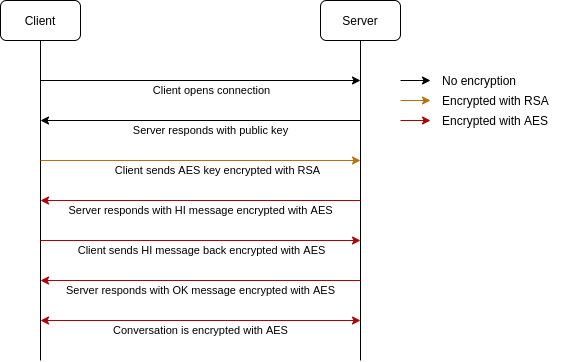

The diagram above was exported from draw.io. Its source (the exported page's mxGraphModel, read from the mxfile embedded in the PNG):
<mxGraphModel dx="981" dy="556" grid="1" gridSize="10" guides="1" tooltips="1" connect="1" arrows="1" fold="1" page="1" pageScale="1" pageWidth="850" pageHeight="1100" background="#ffffff" math="0" shadow="0">
  <root>
    <mxCell id="0" />
    <mxCell id="1" parent="0" />
    <mxCell id="_qOLPRbEbBH7RfJhpgbZ-1" value="Client" style="rounded=1;whiteSpace=wrap;html=1;" vertex="1" parent="1">
      <mxGeometry x="80" y="40" width="80" height="40" as="geometry" />
    </mxCell>
    <mxCell id="_qOLPRbEbBH7RfJhpgbZ-2" value="Server" style="rounded=1;whiteSpace=wrap;html=1;" vertex="1" parent="1">
      <mxGeometry x="400" y="40" width="80" height="40" as="geometry" />
    </mxCell>
    <mxCell id="_qOLPRbEbBH7RfJhpgbZ-3" value="" style="endArrow=none;html=1;entryX=0.5;entryY=1;entryDx=0;entryDy=0;" edge="1" parent="1" target="_qOLPRbEbBH7RfJhpgbZ-1">
      <mxGeometry width="50" height="50" relative="1" as="geometry">
        <mxPoint x="120" y="400" as="sourcePoint" />
        <mxPoint x="450" y="330" as="targetPoint" />
      </mxGeometry>
    </mxCell>
    <mxCell id="_qOLPRbEbBH7RfJhpgbZ-4" value="" style="endArrow=none;html=1;entryX=0.5;entryY=1;entryDx=0;entryDy=0;" edge="1" parent="1" target="_qOLPRbEbBH7RfJhpgbZ-2">
      <mxGeometry width="50" height="50" relative="1" as="geometry">
        <mxPoint x="440" y="400" as="sourcePoint" />
        <mxPoint x="130" y="90" as="targetPoint" />
      </mxGeometry>
    </mxCell>
    <mxCell id="_qOLPRbEbBH7RfJhpgbZ-5" value="" style="endArrow=classic;html=1;" edge="1" parent="1">
      <mxGeometry width="50" height="50" relative="1" as="geometry">
        <mxPoint x="120" y="120" as="sourcePoint" />
        <mxPoint x="440" y="120" as="targetPoint" />
      </mxGeometry>
    </mxCell>
    <mxCell id="_qOLPRbEbBH7RfJhpgbZ-6" value="Client opens connection" style="edgeLabel;html=1;align=center;verticalAlign=middle;resizable=0;points=[];" vertex="1" connectable="0" parent="_qOLPRbEbBH7RfJhpgbZ-5">
      <mxGeometry x="0.4083" relative="1" as="geometry">
        <mxPoint x="-55" y="10" as="offset" />
      </mxGeometry>
    </mxCell>
    <mxCell id="_qOLPRbEbBH7RfJhpgbZ-7" value="" style="endArrow=classic;html=1;" edge="1" parent="1">
      <mxGeometry width="50" height="50" relative="1" as="geometry">
        <mxPoint x="440" y="160" as="sourcePoint" />
        <mxPoint x="120" y="160" as="targetPoint" />
      </mxGeometry>
    </mxCell>
    <mxCell id="_qOLPRbEbBH7RfJhpgbZ-8" value="Server responds with public key" style="edgeLabel;html=1;align=center;verticalAlign=middle;resizable=0;points=[];" vertex="1" connectable="0" parent="_qOLPRbEbBH7RfJhpgbZ-7">
      <mxGeometry x="0.5" y="2" relative="1" as="geometry">
        <mxPoint x="90" y="8" as="offset" />
      </mxGeometry>
    </mxCell>
    <mxCell id="_qOLPRbEbBH7RfJhpgbZ-9" value="" style="endArrow=classic;html=1;fillColor=#f0a30a;strokeColor=#BD7000;" edge="1" parent="1">
      <mxGeometry width="50" height="50" relative="1" as="geometry">
        <mxPoint x="120" y="200" as="sourcePoint" />
        <mxPoint x="440" y="200" as="targetPoint" />
      </mxGeometry>
    </mxCell>
    <mxCell id="_qOLPRbEbBH7RfJhpgbZ-10" value="Client sends AES key encrypted with RSA" style="edgeLabel;html=1;align=center;verticalAlign=middle;resizable=0;points=[];" vertex="1" connectable="0" parent="_qOLPRbEbBH7RfJhpgbZ-9">
      <mxGeometry x="0.4083" relative="1" as="geometry">
        <mxPoint x="-49" y="10" as="offset" />
      </mxGeometry>
    </mxCell>
    <mxCell id="_qOLPRbEbBH7RfJhpgbZ-11" value="" style="endArrow=classic;html=1;fillColor=#e51400;strokeColor=#B20000;" edge="1" parent="1">
      <mxGeometry width="50" height="50" relative="1" as="geometry">
        <mxPoint x="440" y="240" as="sourcePoint" />
        <mxPoint x="120" y="240" as="targetPoint" />
      </mxGeometry>
    </mxCell>
    <mxCell id="_qOLPRbEbBH7RfJhpgbZ-12" value="Server responds with HI message encrypted with AES" style="edgeLabel;html=1;align=center;verticalAlign=middle;resizable=0;points=[];" vertex="1" connectable="0" parent="_qOLPRbEbBH7RfJhpgbZ-11">
      <mxGeometry x="0.5" y="2" relative="1" as="geometry">
        <mxPoint x="80" y="8" as="offset" />
      </mxGeometry>
    </mxCell>
    <mxCell id="_qOLPRbEbBH7RfJhpgbZ-13" value="" style="endArrow=classic;html=1;fillColor=#e51400;strokeColor=#B20000;" edge="1" parent="1">
      <mxGeometry width="50" height="50" relative="1" as="geometry">
        <mxPoint x="120" y="280" as="sourcePoint" />
        <mxPoint x="440" y="280" as="targetPoint" />
      </mxGeometry>
    </mxCell>
    <mxCell id="_qOLPRbEbBH7RfJhpgbZ-14" value="Client sends HI message back encrypted with AES" style="edgeLabel;html=1;align=center;verticalAlign=middle;resizable=0;points=[];" vertex="1" connectable="0" parent="_qOLPRbEbBH7RfJhpgbZ-13">
      <mxGeometry x="0.4083" relative="1" as="geometry">
        <mxPoint x="-65" y="10" as="offset" />
      </mxGeometry>
    </mxCell>
    <mxCell id="_qOLPRbEbBH7RfJhpgbZ-15" value="" style="endArrow=classic;html=1;fillColor=#e51400;strokeColor=#B20000;" edge="1" parent="1">
      <mxGeometry width="50" height="50" relative="1" as="geometry">
        <mxPoint x="440" y="320" as="sourcePoint" />
        <mxPoint x="120" y="320" as="targetPoint" />
      </mxGeometry>
    </mxCell>
    <mxCell id="_qOLPRbEbBH7RfJhpgbZ-16" value="Server responds with OK message encrypted with AES" style="edgeLabel;html=1;align=center;verticalAlign=middle;resizable=0;points=[];" vertex="1" connectable="0" parent="_qOLPRbEbBH7RfJhpgbZ-15">
      <mxGeometry x="0.5" y="2" relative="1" as="geometry">
        <mxPoint x="80" y="8" as="offset" />
      </mxGeometry>
    </mxCell>
    <mxCell id="_qOLPRbEbBH7RfJhpgbZ-18" value="No encryption" style="text;html=1;strokeColor=none;fillColor=none;align=left;verticalAlign=middle;whiteSpace=wrap;rounded=0;" vertex="1" parent="1">
      <mxGeometry x="520" y="110" width="120" height="20" as="geometry" />
    </mxCell>
    <mxCell id="_qOLPRbEbBH7RfJhpgbZ-20" value="Encrypted with RSA" style="text;html=1;strokeColor=none;fillColor=none;align=left;verticalAlign=middle;whiteSpace=wrap;rounded=0;" vertex="1" parent="1">
      <mxGeometry x="520" y="130" width="120" height="20" as="geometry" />
    </mxCell>
    <mxCell id="_qOLPRbEbBH7RfJhpgbZ-22" value="Encrypted with AES" style="text;html=1;strokeColor=none;fillColor=none;align=left;verticalAlign=middle;whiteSpace=wrap;rounded=0;" vertex="1" parent="1">
      <mxGeometry x="520" y="150" width="120" height="20" as="geometry" />
    </mxCell>
    <mxCell id="_qOLPRbEbBH7RfJhpgbZ-24" value="" style="endArrow=classic;html=1;" edge="1" parent="1">
      <mxGeometry width="50" height="50" relative="1" as="geometry">
        <mxPoint x="480" y="120" as="sourcePoint" />
        <mxPoint x="510" y="120" as="targetPoint" />
      </mxGeometry>
    </mxCell>
    <mxCell id="_qOLPRbEbBH7RfJhpgbZ-26" value="" style="endArrow=classic;html=1;fillColor=#f0a30a;strokeColor=#BD7000;" edge="1" parent="1">
      <mxGeometry width="50" height="50" relative="1" as="geometry">
        <mxPoint x="480" y="140" as="sourcePoint" />
        <mxPoint x="510" y="140" as="targetPoint" />
      </mxGeometry>
    </mxCell>
    <mxCell id="_qOLPRbEbBH7RfJhpgbZ-28" value="" style="endArrow=classic;html=1;fillColor=#e51400;strokeColor=#B20000;" edge="1" parent="1">
      <mxGeometry width="50" height="50" relative="1" as="geometry">
        <mxPoint x="480" y="160" as="sourcePoint" />
        <mxPoint x="510" y="160" as="targetPoint" />
      </mxGeometry>
    </mxCell>
    <mxCell id="_qOLPRbEbBH7RfJhpgbZ-30" value="" style="endArrow=classic;html=1;fillColor=#e51400;strokeColor=#B20000;startArrow=classic;startFill=1;" edge="1" parent="1">
      <mxGeometry width="50" height="50" relative="1" as="geometry">
        <mxPoint x="440" y="360.0000000000001" as="sourcePoint" />
        <mxPoint x="120" y="360.0000000000001" as="targetPoint" />
      </mxGeometry>
    </mxCell>
    <mxCell id="_qOLPRbEbBH7RfJhpgbZ-31" value="Conversation is encrypted with AES" style="edgeLabel;html=1;align=center;verticalAlign=middle;resizable=0;points=[];" vertex="1" connectable="0" parent="_qOLPRbEbBH7RfJhpgbZ-30">
      <mxGeometry x="0.5" y="2" relative="1" as="geometry">
        <mxPoint x="80" y="8" as="offset" />
      </mxGeometry>
    </mxCell>
  </root>
</mxGraphModel>